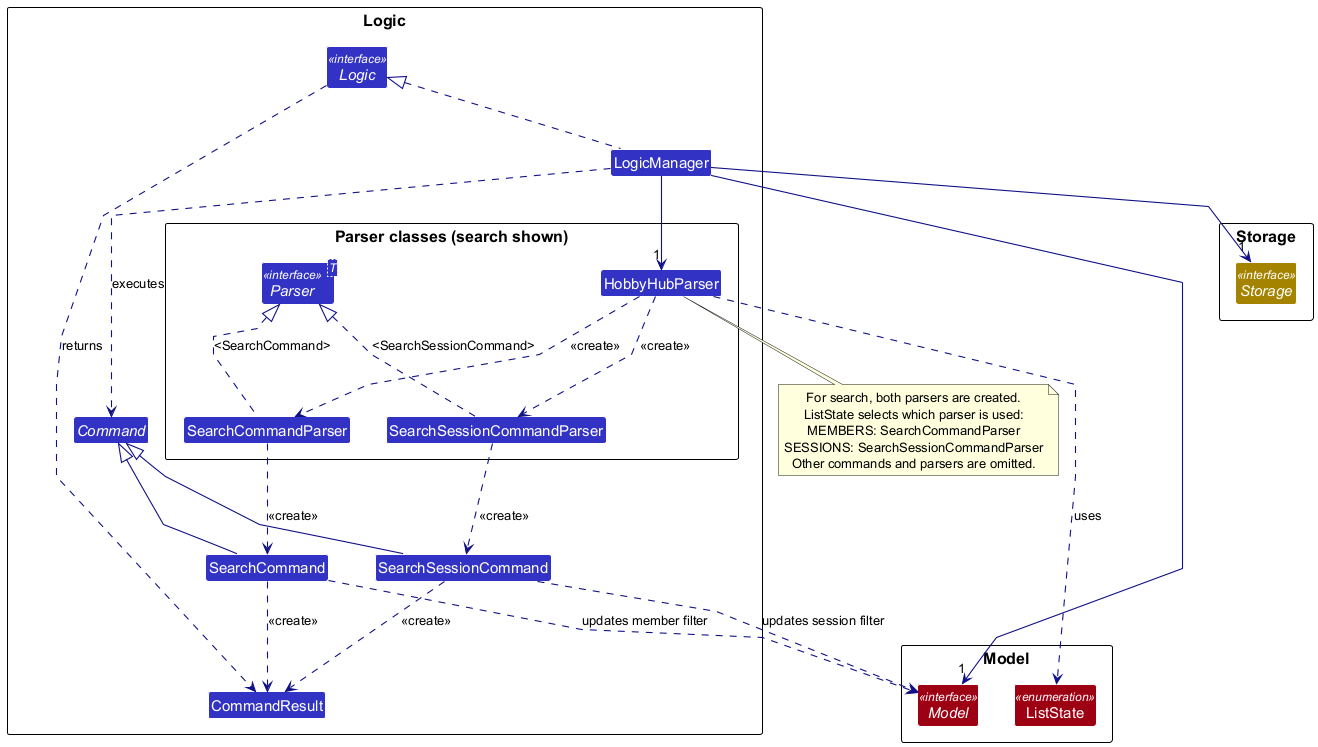

The diagram above was rendered by PlantUML. Its source (embedded in the PNG):
@startuml
!include style.puml
skinparam arrowThickness 1.1
skinparam arrowColor LOGIC_COLOR_T4
skinparam classBackgroundColor LOGIC_COLOR
skinparam ArrowFontStyle plain
skinparam linetype polyline

package Logic as LogicPackage {
    interface Logic <<interface>>
    class LogicManager
    abstract class Command
    class CommandResult

    package "Parser classes (search shown)" {
        class HobbyHubParser
        interface "Parser<T>" as Parser <<interface>>
        class SearchCommandParser
        class SearchSessionCommandParser
    }

    class SearchCommand
    class SearchSessionCommand
}

package Model as ModelPackage {
    interface Model <<interface>> MODEL_COLOR
    enum ListState <<enumeration>> MODEL_COLOR
}

package Storage as StoragePackage {
    interface Storage <<interface>> STORAGE_COLOR
}

LogicManager .up.|> Logic
LogicManager --> "1" HobbyHubParser
LogicManager --> "1" Model
LogicManager --> "1" Storage
LogicManager ..> Command : executes
Logic ..> CommandResult : returns

HobbyHubParser ..> ListState : uses
HobbyHubParser ..> SearchCommandParser : <<create>>
HobbyHubParser ..> SearchSessionCommandParser : <<create>>
SearchCommandParser .up.|> Parser : <SearchCommand>
SearchSessionCommandParser .up.|> Parser : <SearchSessionCommand>
SearchCommandParser ..> SearchCommand : <<create>>
SearchSessionCommandParser ..> SearchSessionCommand : <<create>>

SearchCommand -up-|> Command
SearchSessionCommand -up-|> Command
SearchCommand ..> Model : updates member filter
SearchSessionCommand ..> Model : updates session filter
SearchCommand ..> CommandResult : <<create>>
SearchSessionCommand ..> CommandResult : <<create>>

note bottom of HobbyHubParser
  For search, both parsers are created.
  ListState selects which parser is used:
  MEMBERS: SearchCommandParser
  SESSIONS: SearchSessionCommandParser
  Other commands and parsers are omitted.
end note
@enduml